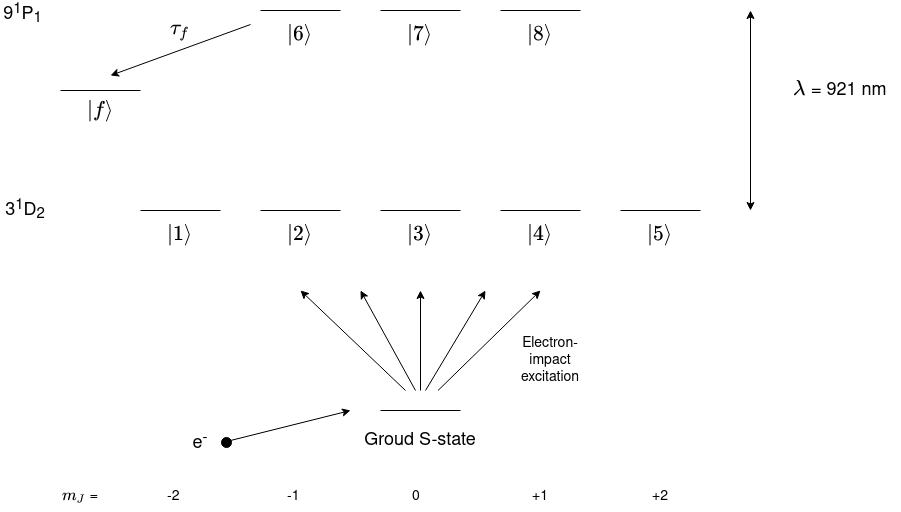

The diagram above was exported from draw.io. Its source (the exported page's mxGraphModel, read from the mxfile embedded in the PNG):
<mxGraphModel dx="1303" dy="1232" grid="1" gridSize="10" guides="1" tooltips="1" connect="1" arrows="1" fold="1" page="1" pageScale="1" pageWidth="1169" pageHeight="827" math="1" shadow="0">
  <root>
    <mxCell id="0" />
    <mxCell id="1" parent="0" />
    <mxCell id="tH_5xbryisq48W7B_cre-1" value="" style="endArrow=none;html=1;" parent="1" edge="1">
      <mxGeometry width="50" height="50" relative="1" as="geometry">
        <mxPoint x="480" y="400" as="sourcePoint" />
        <mxPoint x="560" y="400" as="targetPoint" />
      </mxGeometry>
    </mxCell>
    <mxCell id="tH_5xbryisq48W7B_cre-2" value="" style="endArrow=none;html=1;" parent="1" edge="1">
      <mxGeometry width="50" height="50" relative="1" as="geometry">
        <mxPoint x="600" y="400" as="sourcePoint" />
        <mxPoint x="680" y="400" as="targetPoint" />
      </mxGeometry>
    </mxCell>
    <mxCell id="tH_5xbryisq48W7B_cre-3" value="" style="endArrow=none;html=1;fontStyle=1" parent="1" edge="1">
      <mxGeometry width="50" height="50" relative="1" as="geometry">
        <mxPoint x="360" y="400" as="sourcePoint" />
        <mxPoint x="440" y="400" as="targetPoint" />
      </mxGeometry>
    </mxCell>
    <mxCell id="tH_5xbryisq48W7B_cre-4" value="" style="endArrow=none;html=1;" parent="1" edge="1">
      <mxGeometry width="50" height="50" relative="1" as="geometry">
        <mxPoint x="240" y="400" as="sourcePoint" />
        <mxPoint x="320" y="400" as="targetPoint" />
      </mxGeometry>
    </mxCell>
    <mxCell id="tH_5xbryisq48W7B_cre-5" value="" style="endArrow=none;html=1;" parent="1" edge="1">
      <mxGeometry width="50" height="50" relative="1" as="geometry">
        <mxPoint x="720" y="400" as="sourcePoint" />
        <mxPoint x="800" y="400" as="targetPoint" />
      </mxGeometry>
    </mxCell>
    <mxCell id="tH_5xbryisq48W7B_cre-9" value="&lt;font style=&quot;font-size: 18px&quot;&gt;$$|1\rangle$$&lt;/font&gt;" style="text;html=1;strokeColor=none;fillColor=none;align=center;verticalAlign=middle;whiteSpace=wrap;rounded=0;" parent="1" vertex="1">
      <mxGeometry x="260" y="414" width="40" height="20" as="geometry" />
    </mxCell>
    <mxCell id="tH_5xbryisq48W7B_cre-11" value="&lt;font style=&quot;font-size: 18px&quot;&gt;$$|2\rangle$$&lt;/font&gt;" style="text;html=1;strokeColor=none;fillColor=none;align=center;verticalAlign=middle;whiteSpace=wrap;rounded=0;" parent="1" vertex="1">
      <mxGeometry x="380" y="414" width="40" height="20" as="geometry" />
    </mxCell>
    <mxCell id="tH_5xbryisq48W7B_cre-118" value="&lt;font style=&quot;font-size: 18px&quot;&gt;$$|3\rangle$$&lt;/font&gt;" style="text;html=1;strokeColor=none;fillColor=none;align=center;verticalAlign=middle;whiteSpace=wrap;rounded=0;" parent="1" vertex="1">
      <mxGeometry x="500" y="414" width="40" height="20" as="geometry" />
    </mxCell>
    <mxCell id="tH_5xbryisq48W7B_cre-119" value="&lt;font style=&quot;font-size: 18px&quot;&gt;$$|4\rangle$$&lt;/font&gt;" style="text;html=1;strokeColor=none;fillColor=none;align=center;verticalAlign=middle;whiteSpace=wrap;rounded=0;" parent="1" vertex="1">
      <mxGeometry x="620" y="414" width="40" height="20" as="geometry" />
    </mxCell>
    <mxCell id="tH_5xbryisq48W7B_cre-120" value="&lt;font style=&quot;font-size: 18px&quot;&gt;$$|5\rangle$$&lt;/font&gt;" style="text;html=1;strokeColor=none;fillColor=none;align=center;verticalAlign=middle;whiteSpace=wrap;rounded=0;" parent="1" vertex="1">
      <mxGeometry x="740" y="414" width="40" height="20" as="geometry" />
    </mxCell>
    <mxCell id="tH_5xbryisq48W7B_cre-121" value="" style="endArrow=none;html=1;" parent="1" edge="1">
      <mxGeometry width="50" height="50" relative="1" as="geometry">
        <mxPoint x="480" y="199.99999999999977" as="sourcePoint" />
        <mxPoint x="560" y="199.99999999999977" as="targetPoint" />
      </mxGeometry>
    </mxCell>
    <mxCell id="tH_5xbryisq48W7B_cre-122" value="" style="endArrow=none;html=1;" parent="1" edge="1">
      <mxGeometry width="50" height="50" relative="1" as="geometry">
        <mxPoint x="600" y="199.99999999999977" as="sourcePoint" />
        <mxPoint x="680" y="199.99999999999977" as="targetPoint" />
      </mxGeometry>
    </mxCell>
    <mxCell id="tH_5xbryisq48W7B_cre-123" value="" style="endArrow=none;html=1;" parent="1" edge="1">
      <mxGeometry width="50" height="50" relative="1" as="geometry">
        <mxPoint x="360" y="199.99999999999977" as="sourcePoint" />
        <mxPoint x="440" y="199.99999999999977" as="targetPoint" />
      </mxGeometry>
    </mxCell>
    <mxCell id="tH_5xbryisq48W7B_cre-124" value="&lt;font style=&quot;font-size: 18px&quot;&gt;$$|6\rangle$$&lt;/font&gt;" style="text;html=1;strokeColor=none;fillColor=none;align=center;verticalAlign=middle;whiteSpace=wrap;rounded=0;" parent="1" vertex="1">
      <mxGeometry x="380" y="214" width="40" height="20" as="geometry" />
    </mxCell>
    <mxCell id="tH_5xbryisq48W7B_cre-125" value="&lt;font style=&quot;font-size: 18px&quot;&gt;$$|7\rangle$$&lt;/font&gt;" style="text;html=1;strokeColor=none;fillColor=none;align=center;verticalAlign=middle;whiteSpace=wrap;rounded=0;" parent="1" vertex="1">
      <mxGeometry x="500" y="214" width="40" height="20" as="geometry" />
    </mxCell>
    <mxCell id="tH_5xbryisq48W7B_cre-126" value="&lt;font style=&quot;font-size: 18px&quot;&gt;$$|8\rangle$$&lt;/font&gt;" style="text;html=1;strokeColor=none;fillColor=none;align=center;verticalAlign=middle;whiteSpace=wrap;rounded=0;" parent="1" vertex="1">
      <mxGeometry x="620" y="214" width="40" height="20" as="geometry" />
    </mxCell>
    <mxCell id="tH_5xbryisq48W7B_cre-127" value="" style="endArrow=classic;startArrow=classic;html=1;" parent="1" edge="1">
      <mxGeometry width="50" height="50" relative="1" as="geometry">
        <mxPoint x="850" y="400" as="sourcePoint" />
        <mxPoint x="850" y="200" as="targetPoint" />
      </mxGeometry>
    </mxCell>
    <mxCell id="tH_5xbryisq48W7B_cre-128" value="" style="endArrow=none;html=1;" parent="1" edge="1">
      <mxGeometry width="50" height="50" relative="1" as="geometry">
        <mxPoint x="160" y="280" as="sourcePoint" />
        <mxPoint x="240" y="280" as="targetPoint" />
      </mxGeometry>
    </mxCell>
    <mxCell id="tH_5xbryisq48W7B_cre-129" value="&lt;font style=&quot;font-size: 18px&quot;&gt;$$|f\rangle$$&lt;/font&gt;" style="text;html=1;strokeColor=none;fillColor=none;align=center;verticalAlign=middle;whiteSpace=wrap;rounded=0;" parent="1" vertex="1">
      <mxGeometry x="180" y="290" width="40" height="20" as="geometry" />
    </mxCell>
    <mxCell id="tH_5xbryisq48W7B_cre-130" value="" style="endArrow=classic;html=1;" parent="1" edge="1">
      <mxGeometry width="50" height="50" relative="1" as="geometry">
        <mxPoint x="350" y="214" as="sourcePoint" />
        <mxPoint x="210" y="265" as="targetPoint" />
      </mxGeometry>
    </mxCell>
    <mxCell id="tH_5xbryisq48W7B_cre-131" value=" &lt;font style=&quot;font-size: 18px&quot; face=&quot;Helvetica&quot;&gt;\(\lambda\) = 921 nm&lt;br&gt;&lt;/font&gt;" style="text;html=1;strokeColor=none;fillColor=none;align=center;verticalAlign=middle;whiteSpace=wrap;rounded=0;" parent="1" vertex="1">
      <mxGeometry x="880" y="270" width="120" height="20" as="geometry" />
    </mxCell>
    <mxCell id="tH_5xbryisq48W7B_cre-132" value="&lt;font style=&quot;font-size: 18px&quot;&gt;$$\tau_f$$&lt;/font&gt;" style="text;html=1;strokeColor=none;fillColor=none;align=center;verticalAlign=middle;whiteSpace=wrap;rounded=0;" parent="1" vertex="1">
      <mxGeometry x="260" y="210" width="40" height="20" as="geometry" />
    </mxCell>
    <mxCell id="SHc6xgP0apzwkWVyY_Yb-1" value="&lt;font style=&quot;font-size: 14px&quot;&gt;\( m_J\) = &lt;/font&gt;" style="text;html=1;strokeColor=none;fillColor=none;align=center;verticalAlign=middle;whiteSpace=wrap;rounded=0;" parent="1" vertex="1">
      <mxGeometry x="160" y="676.18" width="40" height="20" as="geometry" />
    </mxCell>
    <mxCell id="SHc6xgP0apzwkWVyY_Yb-2" value="&lt;font style=&quot;font-size: 14px&quot;&gt;-2&lt;/font&gt;" style="text;whiteSpace=wrap;html=1;" parent="1" vertex="1">
      <mxGeometry x="265" y="671.18" width="30" height="30" as="geometry" />
    </mxCell>
    <mxCell id="SHc6xgP0apzwkWVyY_Yb-3" value="&lt;font style=&quot;font-size: 14px&quot;&gt;-1&lt;/font&gt;" style="text;whiteSpace=wrap;html=1;" parent="1" vertex="1">
      <mxGeometry x="385" y="671.18" width="30" height="30" as="geometry" />
    </mxCell>
    <mxCell id="SHc6xgP0apzwkWVyY_Yb-4" value="&lt;font style=&quot;font-size: 14px&quot;&gt;0&lt;/font&gt;" style="text;whiteSpace=wrap;html=1;" parent="1" vertex="1">
      <mxGeometry x="510" y="671.18" width="30" height="30" as="geometry" />
    </mxCell>
    <mxCell id="SHc6xgP0apzwkWVyY_Yb-5" value="&lt;font style=&quot;font-size: 14px&quot;&gt;+1&lt;/font&gt;" style="text;whiteSpace=wrap;html=1;" parent="1" vertex="1">
      <mxGeometry x="630" y="671.18" width="30" height="30" as="geometry" />
    </mxCell>
    <mxCell id="SHc6xgP0apzwkWVyY_Yb-6" value="&lt;font style=&quot;font-size: 14px&quot;&gt;+2&lt;/font&gt;" style="text;whiteSpace=wrap;html=1;" parent="1" vertex="1">
      <mxGeometry x="750" y="671.18" width="40" height="30" as="geometry" />
    </mxCell>
    <mxCell id="SHc6xgP0apzwkWVyY_Yb-7" value="&lt;font style=&quot;font-size: 18px&quot;&gt;9&lt;sup&gt;1&lt;/sup&gt;P&lt;sub&gt;1&lt;/sub&gt;&amp;nbsp; &lt;/font&gt;" style="text;html=1;strokeColor=none;fillColor=none;align=center;verticalAlign=middle;whiteSpace=wrap;rounded=0;" parent="1" vertex="1">
      <mxGeometry x="100" y="194" width="50" height="20" as="geometry" />
    </mxCell>
    <mxCell id="SHc6xgP0apzwkWVyY_Yb-8" value="&lt;font style=&quot;font-size: 18px&quot;&gt;3&lt;sup&gt;1&lt;/sup&gt;D&lt;sub&gt;2&lt;/sub&gt; &lt;/font&gt;" style="text;html=1;strokeColor=none;fillColor=none;align=center;verticalAlign=middle;whiteSpace=wrap;rounded=0;" parent="1" vertex="1">
      <mxGeometry x="105" y="390" width="40" height="20" as="geometry" />
    </mxCell>
    <mxCell id="OknF04QBSrmQI-F1DVmg-1" value="" style="endArrow=none;html=1;" edge="1" parent="1">
      <mxGeometry width="50" height="50" relative="1" as="geometry">
        <mxPoint x="480" y="599.9999999999997" as="sourcePoint" />
        <mxPoint x="560" y="599.9999999999997" as="targetPoint" />
      </mxGeometry>
    </mxCell>
    <mxCell id="OknF04QBSrmQI-F1DVmg-2" value="&lt;font style=&quot;font-size: 18px&quot;&gt;Groud S-state&lt;br&gt;&lt;/font&gt;" style="text;html=1;strokeColor=none;fillColor=none;align=center;verticalAlign=middle;whiteSpace=wrap;rounded=0;" vertex="1" parent="1">
      <mxGeometry x="460" y="620" width="120" height="20" as="geometry" />
    </mxCell>
    <mxCell id="OknF04QBSrmQI-F1DVmg-3" value="" style="ellipse;whiteSpace=wrap;html=1;aspect=fixed;fillColor=#000000;" vertex="1" parent="1">
      <mxGeometry x="321" y="627" width="10" height="10" as="geometry" />
    </mxCell>
    <mxCell id="OknF04QBSrmQI-F1DVmg-4" value="" style="endArrow=classic;html=1;" edge="1" parent="1">
      <mxGeometry width="50" height="50" relative="1" as="geometry">
        <mxPoint x="330" y="630" as="sourcePoint" />
        <mxPoint x="450" y="600" as="targetPoint" />
      </mxGeometry>
    </mxCell>
    <mxCell id="OknF04QBSrmQI-F1DVmg-10" value="&lt;font style=&quot;font-size: 18px&quot;&gt;e&lt;sup&gt;-&lt;/sup&gt;&lt;/font&gt;" style="text;html=1;strokeColor=none;fillColor=none;align=center;verticalAlign=middle;whiteSpace=wrap;rounded=0;" vertex="1" parent="1">
      <mxGeometry x="240" y="622" width="120" height="20" as="geometry" />
    </mxCell>
    <mxCell id="OknF04QBSrmQI-F1DVmg-11" value="" style="endArrow=classic;html=1;" edge="1" parent="1">
      <mxGeometry width="50" height="50" relative="1" as="geometry">
        <mxPoint x="520" y="580" as="sourcePoint" />
        <mxPoint x="520" y="480" as="targetPoint" />
      </mxGeometry>
    </mxCell>
    <mxCell id="OknF04QBSrmQI-F1DVmg-12" value="" style="endArrow=classic;html=1;" edge="1" parent="1">
      <mxGeometry width="50" height="50" relative="1" as="geometry">
        <mxPoint x="515" y="580" as="sourcePoint" />
        <mxPoint x="460" y="480" as="targetPoint" />
      </mxGeometry>
    </mxCell>
    <mxCell id="OknF04QBSrmQI-F1DVmg-13" value="" style="endArrow=classic;html=1;" edge="1" parent="1">
      <mxGeometry width="50" height="50" relative="1" as="geometry">
        <mxPoint x="525" y="580" as="sourcePoint" />
        <mxPoint x="585" y="480" as="targetPoint" />
      </mxGeometry>
    </mxCell>
    <mxCell id="OknF04QBSrmQI-F1DVmg-14" value="" style="endArrow=classic;html=1;" edge="1" parent="1">
      <mxGeometry width="50" height="50" relative="1" as="geometry">
        <mxPoint x="505" y="580" as="sourcePoint" />
        <mxPoint x="400" y="480" as="targetPoint" />
      </mxGeometry>
    </mxCell>
    <mxCell id="OknF04QBSrmQI-F1DVmg-15" value="" style="endArrow=classic;html=1;" edge="1" parent="1">
      <mxGeometry width="50" height="50" relative="1" as="geometry">
        <mxPoint x="537.5" y="580" as="sourcePoint" />
        <mxPoint x="640" y="480" as="targetPoint" />
      </mxGeometry>
    </mxCell>
    <mxCell id="OknF04QBSrmQI-F1DVmg-17" value="&lt;font style=&quot;font-size: 14px&quot;&gt;Electron-impact excitation&lt;/font&gt;" style="text;html=1;strokeColor=none;fillColor=none;align=center;verticalAlign=middle;whiteSpace=wrap;rounded=0;" vertex="1" parent="1">
      <mxGeometry x="620" y="540" width="60" height="20" as="geometry" />
    </mxCell>
  </root>
</mxGraphModel>